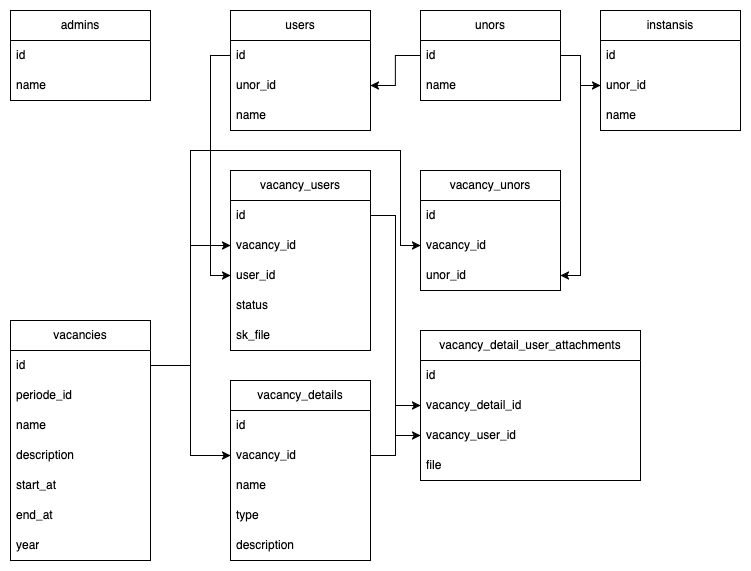

The diagram above was exported from draw.io. Its source (the exported page's mxGraphModel, read from the mxfile embedded in the PNG):
<mxGraphModel dx="1194" dy="683" grid="1" gridSize="10" guides="1" tooltips="1" connect="1" arrows="1" fold="1" page="1" pageScale="1" pageWidth="850" pageHeight="1100" math="0" shadow="0">
  <root>
    <mxCell id="0" />
    <mxCell id="1" parent="0" />
    <mxCell id="IzzWmX8QKh-176akBM0b-5" value="admins" style="swimlane;fontStyle=0;childLayout=stackLayout;horizontal=1;startSize=30;horizontalStack=0;resizeParent=1;resizeParentMax=0;resizeLast=0;collapsible=1;marginBottom=0;whiteSpace=wrap;html=1;" parent="1" vertex="1">
      <mxGeometry x="40" y="50" width="140" height="90" as="geometry" />
    </mxCell>
    <mxCell id="IzzWmX8QKh-176akBM0b-6" value="id" style="text;strokeColor=none;fillColor=none;align=left;verticalAlign=middle;spacingLeft=4;spacingRight=4;overflow=hidden;points=[[0,0.5],[1,0.5]];portConstraint=eastwest;rotatable=0;whiteSpace=wrap;html=1;" parent="IzzWmX8QKh-176akBM0b-5" vertex="1">
      <mxGeometry y="30" width="140" height="30" as="geometry" />
    </mxCell>
    <mxCell id="IzzWmX8QKh-176akBM0b-7" value="name" style="text;strokeColor=none;fillColor=none;align=left;verticalAlign=middle;spacingLeft=4;spacingRight=4;overflow=hidden;points=[[0,0.5],[1,0.5]];portConstraint=eastwest;rotatable=0;whiteSpace=wrap;html=1;" parent="IzzWmX8QKh-176akBM0b-5" vertex="1">
      <mxGeometry y="60" width="140" height="30" as="geometry" />
    </mxCell>
    <mxCell id="IzzWmX8QKh-176akBM0b-9" value="unors" style="swimlane;fontStyle=0;childLayout=stackLayout;horizontal=1;startSize=30;horizontalStack=0;resizeParent=1;resizeParentMax=0;resizeLast=0;collapsible=1;marginBottom=0;whiteSpace=wrap;html=1;" parent="1" vertex="1">
      <mxGeometry x="450" y="50" width="140" height="90" as="geometry" />
    </mxCell>
    <mxCell id="IzzWmX8QKh-176akBM0b-10" value="id" style="text;strokeColor=none;fillColor=none;align=left;verticalAlign=middle;spacingLeft=4;spacingRight=4;overflow=hidden;points=[[0,0.5],[1,0.5]];portConstraint=eastwest;rotatable=0;whiteSpace=wrap;html=1;" parent="IzzWmX8QKh-176akBM0b-9" vertex="1">
      <mxGeometry y="30" width="140" height="30" as="geometry" />
    </mxCell>
    <mxCell id="IzzWmX8QKh-176akBM0b-11" value="name" style="text;strokeColor=none;fillColor=none;align=left;verticalAlign=middle;spacingLeft=4;spacingRight=4;overflow=hidden;points=[[0,0.5],[1,0.5]];portConstraint=eastwest;rotatable=0;whiteSpace=wrap;html=1;" parent="IzzWmX8QKh-176akBM0b-9" vertex="1">
      <mxGeometry y="60" width="140" height="30" as="geometry" />
    </mxCell>
    <mxCell id="IzzWmX8QKh-176akBM0b-13" value="users" style="swimlane;fontStyle=0;childLayout=stackLayout;horizontal=1;startSize=30;horizontalStack=0;resizeParent=1;resizeParentMax=0;resizeLast=0;collapsible=1;marginBottom=0;whiteSpace=wrap;html=1;" parent="1" vertex="1">
      <mxGeometry x="260" y="50" width="140" height="120" as="geometry" />
    </mxCell>
    <mxCell id="IzzWmX8QKh-176akBM0b-14" value="id" style="text;strokeColor=none;fillColor=none;align=left;verticalAlign=middle;spacingLeft=4;spacingRight=4;overflow=hidden;points=[[0,0.5],[1,0.5]];portConstraint=eastwest;rotatable=0;whiteSpace=wrap;html=1;" parent="IzzWmX8QKh-176akBM0b-13" vertex="1">
      <mxGeometry y="30" width="140" height="30" as="geometry" />
    </mxCell>
    <mxCell id="IzzWmX8QKh-176akBM0b-15" value="unor_id" style="text;strokeColor=none;fillColor=none;align=left;verticalAlign=middle;spacingLeft=4;spacingRight=4;overflow=hidden;points=[[0,0.5],[1,0.5]];portConstraint=eastwest;rotatable=0;whiteSpace=wrap;html=1;" parent="IzzWmX8QKh-176akBM0b-13" vertex="1">
      <mxGeometry y="60" width="140" height="30" as="geometry" />
    </mxCell>
    <mxCell id="IzzWmX8QKh-176akBM0b-16" value="name" style="text;strokeColor=none;fillColor=none;align=left;verticalAlign=middle;spacingLeft=4;spacingRight=4;overflow=hidden;points=[[0,0.5],[1,0.5]];portConstraint=eastwest;rotatable=0;whiteSpace=wrap;html=1;" parent="IzzWmX8QKh-176akBM0b-13" vertex="1">
      <mxGeometry y="90" width="140" height="30" as="geometry" />
    </mxCell>
    <mxCell id="IzzWmX8QKh-176akBM0b-17" value="instansis" style="swimlane;fontStyle=0;childLayout=stackLayout;horizontal=1;startSize=30;horizontalStack=0;resizeParent=1;resizeParentMax=0;resizeLast=0;collapsible=1;marginBottom=0;whiteSpace=wrap;html=1;" parent="1" vertex="1">
      <mxGeometry x="630" y="50" width="140" height="120" as="geometry" />
    </mxCell>
    <mxCell id="IzzWmX8QKh-176akBM0b-18" value="id" style="text;strokeColor=none;fillColor=none;align=left;verticalAlign=middle;spacingLeft=4;spacingRight=4;overflow=hidden;points=[[0,0.5],[1,0.5]];portConstraint=eastwest;rotatable=0;whiteSpace=wrap;html=1;" parent="IzzWmX8QKh-176akBM0b-17" vertex="1">
      <mxGeometry y="30" width="140" height="30" as="geometry" />
    </mxCell>
    <mxCell id="IzzWmX8QKh-176akBM0b-19" value="unor_id" style="text;strokeColor=none;fillColor=none;align=left;verticalAlign=middle;spacingLeft=4;spacingRight=4;overflow=hidden;points=[[0,0.5],[1,0.5]];portConstraint=eastwest;rotatable=0;whiteSpace=wrap;html=1;" parent="IzzWmX8QKh-176akBM0b-17" vertex="1">
      <mxGeometry y="60" width="140" height="30" as="geometry" />
    </mxCell>
    <mxCell id="IzzWmX8QKh-176akBM0b-20" value="name" style="text;strokeColor=none;fillColor=none;align=left;verticalAlign=middle;spacingLeft=4;spacingRight=4;overflow=hidden;points=[[0,0.5],[1,0.5]];portConstraint=eastwest;rotatable=0;whiteSpace=wrap;html=1;" parent="IzzWmX8QKh-176akBM0b-17" vertex="1">
      <mxGeometry y="90" width="140" height="30" as="geometry" />
    </mxCell>
    <mxCell id="IzzWmX8QKh-176akBM0b-21" value="vacancies" style="swimlane;fontStyle=0;childLayout=stackLayout;horizontal=1;startSize=30;horizontalStack=0;resizeParent=1;resizeParentMax=0;resizeLast=0;collapsible=1;marginBottom=0;whiteSpace=wrap;html=1;" parent="1" vertex="1">
      <mxGeometry x="40" y="360" width="140" height="240" as="geometry" />
    </mxCell>
    <mxCell id="IzzWmX8QKh-176akBM0b-22" value="id" style="text;strokeColor=none;fillColor=none;align=left;verticalAlign=middle;spacingLeft=4;spacingRight=4;overflow=hidden;points=[[0,0.5],[1,0.5]];portConstraint=eastwest;rotatable=0;whiteSpace=wrap;html=1;" parent="IzzWmX8QKh-176akBM0b-21" vertex="1">
      <mxGeometry y="30" width="140" height="30" as="geometry" />
    </mxCell>
    <mxCell id="IzzWmX8QKh-176akBM0b-23" value="periode_id" style="text;strokeColor=none;fillColor=none;align=left;verticalAlign=middle;spacingLeft=4;spacingRight=4;overflow=hidden;points=[[0,0.5],[1,0.5]];portConstraint=eastwest;rotatable=0;whiteSpace=wrap;html=1;" parent="IzzWmX8QKh-176akBM0b-21" vertex="1">
      <mxGeometry y="60" width="140" height="30" as="geometry" />
    </mxCell>
    <mxCell id="IzzWmX8QKh-176akBM0b-24" value="name" style="text;strokeColor=none;fillColor=none;align=left;verticalAlign=middle;spacingLeft=4;spacingRight=4;overflow=hidden;points=[[0,0.5],[1,0.5]];portConstraint=eastwest;rotatable=0;whiteSpace=wrap;html=1;" parent="IzzWmX8QKh-176akBM0b-21" vertex="1">
      <mxGeometry y="90" width="140" height="30" as="geometry" />
    </mxCell>
    <mxCell id="IzzWmX8QKh-176akBM0b-25" value="&lt;div&gt;description&lt;/div&gt;" style="text;strokeColor=none;fillColor=none;align=left;verticalAlign=middle;spacingLeft=4;spacingRight=4;overflow=hidden;points=[[0,0.5],[1,0.5]];portConstraint=eastwest;rotatable=0;whiteSpace=wrap;html=1;" parent="IzzWmX8QKh-176akBM0b-21" vertex="1">
      <mxGeometry y="120" width="140" height="30" as="geometry" />
    </mxCell>
    <mxCell id="pMNuV5UAdx-y-UnLmRFE-5" value="start_at" style="text;strokeColor=none;fillColor=none;align=left;verticalAlign=middle;spacingLeft=4;spacingRight=4;overflow=hidden;points=[[0,0.5],[1,0.5]];portConstraint=eastwest;rotatable=0;whiteSpace=wrap;html=1;" vertex="1" parent="IzzWmX8QKh-176akBM0b-21">
      <mxGeometry y="150" width="140" height="30" as="geometry" />
    </mxCell>
    <mxCell id="pMNuV5UAdx-y-UnLmRFE-4" value="end_at" style="text;strokeColor=none;fillColor=none;align=left;verticalAlign=middle;spacingLeft=4;spacingRight=4;overflow=hidden;points=[[0,0.5],[1,0.5]];portConstraint=eastwest;rotatable=0;whiteSpace=wrap;html=1;" vertex="1" parent="IzzWmX8QKh-176akBM0b-21">
      <mxGeometry y="180" width="140" height="30" as="geometry" />
    </mxCell>
    <mxCell id="pMNuV5UAdx-y-UnLmRFE-3" value="year" style="text;strokeColor=none;fillColor=none;align=left;verticalAlign=middle;spacingLeft=4;spacingRight=4;overflow=hidden;points=[[0,0.5],[1,0.5]];portConstraint=eastwest;rotatable=0;whiteSpace=wrap;html=1;" vertex="1" parent="IzzWmX8QKh-176akBM0b-21">
      <mxGeometry y="210" width="140" height="30" as="geometry" />
    </mxCell>
    <mxCell id="IzzWmX8QKh-176akBM0b-32" value="vacancy_users" style="swimlane;fontStyle=0;childLayout=stackLayout;horizontal=1;startSize=30;horizontalStack=0;resizeParent=1;resizeParentMax=0;resizeLast=0;collapsible=1;marginBottom=0;whiteSpace=wrap;html=1;" parent="1" vertex="1">
      <mxGeometry x="260" y="210" width="140" height="180" as="geometry" />
    </mxCell>
    <mxCell id="IzzWmX8QKh-176akBM0b-33" value="id" style="text;strokeColor=none;fillColor=none;align=left;verticalAlign=middle;spacingLeft=4;spacingRight=4;overflow=hidden;points=[[0,0.5],[1,0.5]];portConstraint=eastwest;rotatable=0;whiteSpace=wrap;html=1;" parent="IzzWmX8QKh-176akBM0b-32" vertex="1">
      <mxGeometry y="30" width="140" height="30" as="geometry" />
    </mxCell>
    <mxCell id="IzzWmX8QKh-176akBM0b-34" value="vacancy_id" style="text;strokeColor=none;fillColor=none;align=left;verticalAlign=middle;spacingLeft=4;spacingRight=4;overflow=hidden;points=[[0,0.5],[1,0.5]];portConstraint=eastwest;rotatable=0;whiteSpace=wrap;html=1;" parent="IzzWmX8QKh-176akBM0b-32" vertex="1">
      <mxGeometry y="60" width="140" height="30" as="geometry" />
    </mxCell>
    <mxCell id="IzzWmX8QKh-176akBM0b-35" value="user_id" style="text;strokeColor=none;fillColor=none;align=left;verticalAlign=middle;spacingLeft=4;spacingRight=4;overflow=hidden;points=[[0,0.5],[1,0.5]];portConstraint=eastwest;rotatable=0;whiteSpace=wrap;html=1;" parent="IzzWmX8QKh-176akBM0b-32" vertex="1">
      <mxGeometry y="90" width="140" height="30" as="geometry" />
    </mxCell>
    <mxCell id="IzzWmX8QKh-176akBM0b-54" value="status" style="text;strokeColor=none;fillColor=none;align=left;verticalAlign=middle;spacingLeft=4;spacingRight=4;overflow=hidden;points=[[0,0.5],[1,0.5]];portConstraint=eastwest;rotatable=0;whiteSpace=wrap;html=1;" parent="IzzWmX8QKh-176akBM0b-32" vertex="1">
      <mxGeometry y="120" width="140" height="30" as="geometry" />
    </mxCell>
    <mxCell id="IzzWmX8QKh-176akBM0b-67" value="sk_file" style="text;strokeColor=none;fillColor=none;align=left;verticalAlign=middle;spacingLeft=4;spacingRight=4;overflow=hidden;points=[[0,0.5],[1,0.5]];portConstraint=eastwest;rotatable=0;whiteSpace=wrap;html=1;" parent="IzzWmX8QKh-176akBM0b-32" vertex="1">
      <mxGeometry y="150" width="140" height="30" as="geometry" />
    </mxCell>
    <mxCell id="IzzWmX8QKh-176akBM0b-37" value="vacancy_unors" style="swimlane;fontStyle=0;childLayout=stackLayout;horizontal=1;startSize=30;horizontalStack=0;resizeParent=1;resizeParentMax=0;resizeLast=0;collapsible=1;marginBottom=0;whiteSpace=wrap;html=1;" parent="1" vertex="1">
      <mxGeometry x="450" y="210" width="140" height="120" as="geometry" />
    </mxCell>
    <mxCell id="IzzWmX8QKh-176akBM0b-38" value="id" style="text;strokeColor=none;fillColor=none;align=left;verticalAlign=middle;spacingLeft=4;spacingRight=4;overflow=hidden;points=[[0,0.5],[1,0.5]];portConstraint=eastwest;rotatable=0;whiteSpace=wrap;html=1;" parent="IzzWmX8QKh-176akBM0b-37" vertex="1">
      <mxGeometry y="30" width="140" height="30" as="geometry" />
    </mxCell>
    <mxCell id="IzzWmX8QKh-176akBM0b-39" value="vacancy_id" style="text;strokeColor=none;fillColor=none;align=left;verticalAlign=middle;spacingLeft=4;spacingRight=4;overflow=hidden;points=[[0,0.5],[1,0.5]];portConstraint=eastwest;rotatable=0;whiteSpace=wrap;html=1;" parent="IzzWmX8QKh-176akBM0b-37" vertex="1">
      <mxGeometry y="60" width="140" height="30" as="geometry" />
    </mxCell>
    <mxCell id="IzzWmX8QKh-176akBM0b-40" value="unor_id" style="text;strokeColor=none;fillColor=none;align=left;verticalAlign=middle;spacingLeft=4;spacingRight=4;overflow=hidden;points=[[0,0.5],[1,0.5]];portConstraint=eastwest;rotatable=0;whiteSpace=wrap;html=1;" parent="IzzWmX8QKh-176akBM0b-37" vertex="1">
      <mxGeometry y="90" width="140" height="30" as="geometry" />
    </mxCell>
    <mxCell id="IzzWmX8QKh-176akBM0b-41" value="vacancy_details" style="swimlane;fontStyle=0;childLayout=stackLayout;horizontal=1;startSize=30;horizontalStack=0;resizeParent=1;resizeParentMax=0;resizeLast=0;collapsible=1;marginBottom=0;whiteSpace=wrap;html=1;" parent="1" vertex="1">
      <mxGeometry x="260" y="420" width="140" height="180" as="geometry" />
    </mxCell>
    <mxCell id="IzzWmX8QKh-176akBM0b-42" value="id" style="text;strokeColor=none;fillColor=none;align=left;verticalAlign=middle;spacingLeft=4;spacingRight=4;overflow=hidden;points=[[0,0.5],[1,0.5]];portConstraint=eastwest;rotatable=0;whiteSpace=wrap;html=1;" parent="IzzWmX8QKh-176akBM0b-41" vertex="1">
      <mxGeometry y="30" width="140" height="30" as="geometry" />
    </mxCell>
    <mxCell id="IzzWmX8QKh-176akBM0b-43" value="vacancy_id" style="text;strokeColor=none;fillColor=none;align=left;verticalAlign=middle;spacingLeft=4;spacingRight=4;overflow=hidden;points=[[0,0.5],[1,0.5]];portConstraint=eastwest;rotatable=0;whiteSpace=wrap;html=1;" parent="IzzWmX8QKh-176akBM0b-41" vertex="1">
      <mxGeometry y="60" width="140" height="30" as="geometry" />
    </mxCell>
    <mxCell id="IzzWmX8QKh-176akBM0b-44" value="name" style="text;strokeColor=none;fillColor=none;align=left;verticalAlign=middle;spacingLeft=4;spacingRight=4;overflow=hidden;points=[[0,0.5],[1,0.5]];portConstraint=eastwest;rotatable=0;whiteSpace=wrap;html=1;" parent="IzzWmX8QKh-176akBM0b-41" vertex="1">
      <mxGeometry y="90" width="140" height="30" as="geometry" />
    </mxCell>
    <mxCell id="IzzWmX8QKh-176akBM0b-47" value="type" style="text;strokeColor=none;fillColor=none;align=left;verticalAlign=middle;spacingLeft=4;spacingRight=4;overflow=hidden;points=[[0,0.5],[1,0.5]];portConstraint=eastwest;rotatable=0;whiteSpace=wrap;html=1;" parent="IzzWmX8QKh-176akBM0b-41" vertex="1">
      <mxGeometry y="120" width="140" height="30" as="geometry" />
    </mxCell>
    <mxCell id="IzzWmX8QKh-176akBM0b-46" value="description" style="text;strokeColor=none;fillColor=none;align=left;verticalAlign=middle;spacingLeft=4;spacingRight=4;overflow=hidden;points=[[0,0.5],[1,0.5]];portConstraint=eastwest;rotatable=0;whiteSpace=wrap;html=1;" parent="IzzWmX8QKh-176akBM0b-41" vertex="1">
      <mxGeometry y="150" width="140" height="30" as="geometry" />
    </mxCell>
    <mxCell id="IzzWmX8QKh-176akBM0b-48" value="vacancy_detail_user_attachments" style="swimlane;fontStyle=0;childLayout=stackLayout;horizontal=1;startSize=30;horizontalStack=0;resizeParent=1;resizeParentMax=0;resizeLast=0;collapsible=1;marginBottom=0;whiteSpace=wrap;html=1;" parent="1" vertex="1">
      <mxGeometry x="450" y="370" width="220" height="150" as="geometry" />
    </mxCell>
    <mxCell id="IzzWmX8QKh-176akBM0b-49" value="id" style="text;strokeColor=none;fillColor=none;align=left;verticalAlign=middle;spacingLeft=4;spacingRight=4;overflow=hidden;points=[[0,0.5],[1,0.5]];portConstraint=eastwest;rotatable=0;whiteSpace=wrap;html=1;" parent="IzzWmX8QKh-176akBM0b-48" vertex="1">
      <mxGeometry y="30" width="220" height="30" as="geometry" />
    </mxCell>
    <mxCell id="IzzWmX8QKh-176akBM0b-50" value="vacancy_detail_id" style="text;strokeColor=none;fillColor=none;align=left;verticalAlign=middle;spacingLeft=4;spacingRight=4;overflow=hidden;points=[[0,0.5],[1,0.5]];portConstraint=eastwest;rotatable=0;whiteSpace=wrap;html=1;" parent="IzzWmX8QKh-176akBM0b-48" vertex="1">
      <mxGeometry y="60" width="220" height="30" as="geometry" />
    </mxCell>
    <mxCell id="IzzWmX8QKh-176akBM0b-51" value="vacancy_user_id" style="text;strokeColor=none;fillColor=none;align=left;verticalAlign=middle;spacingLeft=4;spacingRight=4;overflow=hidden;points=[[0,0.5],[1,0.5]];portConstraint=eastwest;rotatable=0;whiteSpace=wrap;html=1;" parent="IzzWmX8QKh-176akBM0b-48" vertex="1">
      <mxGeometry y="90" width="220" height="30" as="geometry" />
    </mxCell>
    <mxCell id="IzzWmX8QKh-176akBM0b-52" value="file" style="text;strokeColor=none;fillColor=none;align=left;verticalAlign=middle;spacingLeft=4;spacingRight=4;overflow=hidden;points=[[0,0.5],[1,0.5]];portConstraint=eastwest;rotatable=0;whiteSpace=wrap;html=1;" parent="IzzWmX8QKh-176akBM0b-48" vertex="1">
      <mxGeometry y="120" width="220" height="30" as="geometry" />
    </mxCell>
    <mxCell id="IzzWmX8QKh-176akBM0b-57" style="edgeStyle=orthogonalEdgeStyle;rounded=0;orthogonalLoop=1;jettySize=auto;html=1;entryX=0;entryY=0.5;entryDx=0;entryDy=0;" parent="1" source="IzzWmX8QKh-176akBM0b-22" target="IzzWmX8QKh-176akBM0b-34" edge="1">
      <mxGeometry relative="1" as="geometry" />
    </mxCell>
    <mxCell id="IzzWmX8QKh-176akBM0b-58" style="edgeStyle=orthogonalEdgeStyle;rounded=0;orthogonalLoop=1;jettySize=auto;html=1;entryX=0;entryY=0.5;entryDx=0;entryDy=0;" parent="1" source="IzzWmX8QKh-176akBM0b-22" target="IzzWmX8QKh-176akBM0b-43" edge="1">
      <mxGeometry relative="1" as="geometry" />
    </mxCell>
    <mxCell id="IzzWmX8QKh-176akBM0b-59" style="edgeStyle=orthogonalEdgeStyle;rounded=0;orthogonalLoop=1;jettySize=auto;html=1;entryX=1;entryY=0.5;entryDx=0;entryDy=0;" parent="1" source="IzzWmX8QKh-176akBM0b-10" target="IzzWmX8QKh-176akBM0b-15" edge="1">
      <mxGeometry relative="1" as="geometry" />
    </mxCell>
    <mxCell id="IzzWmX8QKh-176akBM0b-60" style="edgeStyle=orthogonalEdgeStyle;rounded=0;orthogonalLoop=1;jettySize=auto;html=1;entryX=0;entryY=0.5;entryDx=0;entryDy=0;" parent="1" source="IzzWmX8QKh-176akBM0b-10" target="IzzWmX8QKh-176akBM0b-19" edge="1">
      <mxGeometry relative="1" as="geometry" />
    </mxCell>
    <mxCell id="IzzWmX8QKh-176akBM0b-61" style="edgeStyle=orthogonalEdgeStyle;rounded=0;orthogonalLoop=1;jettySize=auto;html=1;entryX=0;entryY=0.5;entryDx=0;entryDy=0;" parent="1" source="IzzWmX8QKh-176akBM0b-14" target="IzzWmX8QKh-176akBM0b-35" edge="1">
      <mxGeometry relative="1" as="geometry" />
    </mxCell>
    <mxCell id="IzzWmX8QKh-176akBM0b-63" style="edgeStyle=orthogonalEdgeStyle;rounded=0;orthogonalLoop=1;jettySize=auto;html=1;entryX=1;entryY=0.5;entryDx=0;entryDy=0;exitX=1;exitY=0.5;exitDx=0;exitDy=0;" parent="1" source="IzzWmX8QKh-176akBM0b-10" target="IzzWmX8QKh-176akBM0b-40" edge="1">
      <mxGeometry relative="1" as="geometry" />
    </mxCell>
    <mxCell id="IzzWmX8QKh-176akBM0b-64" style="edgeStyle=orthogonalEdgeStyle;rounded=0;orthogonalLoop=1;jettySize=auto;html=1;entryX=0;entryY=0.5;entryDx=0;entryDy=0;" parent="1" source="IzzWmX8QKh-176akBM0b-22" target="IzzWmX8QKh-176akBM0b-39" edge="1">
      <mxGeometry relative="1" as="geometry">
        <Array as="points">
          <mxPoint x="220" y="405" />
          <mxPoint x="220" y="190" />
          <mxPoint x="430" y="190" />
          <mxPoint x="430" y="285" />
        </Array>
      </mxGeometry>
    </mxCell>
    <mxCell id="IzzWmX8QKh-176akBM0b-65" style="edgeStyle=orthogonalEdgeStyle;rounded=0;orthogonalLoop=1;jettySize=auto;html=1;entryX=0;entryY=0.5;entryDx=0;entryDy=0;" parent="1" source="IzzWmX8QKh-176akBM0b-43" target="IzzWmX8QKh-176akBM0b-50" edge="1">
      <mxGeometry relative="1" as="geometry" />
    </mxCell>
    <mxCell id="IzzWmX8QKh-176akBM0b-66" style="edgeStyle=orthogonalEdgeStyle;rounded=0;orthogonalLoop=1;jettySize=auto;html=1;entryX=0;entryY=0.5;entryDx=0;entryDy=0;" parent="1" source="IzzWmX8QKh-176akBM0b-33" target="IzzWmX8QKh-176akBM0b-51" edge="1">
      <mxGeometry relative="1" as="geometry" />
    </mxCell>
  </root>
</mxGraphModel>